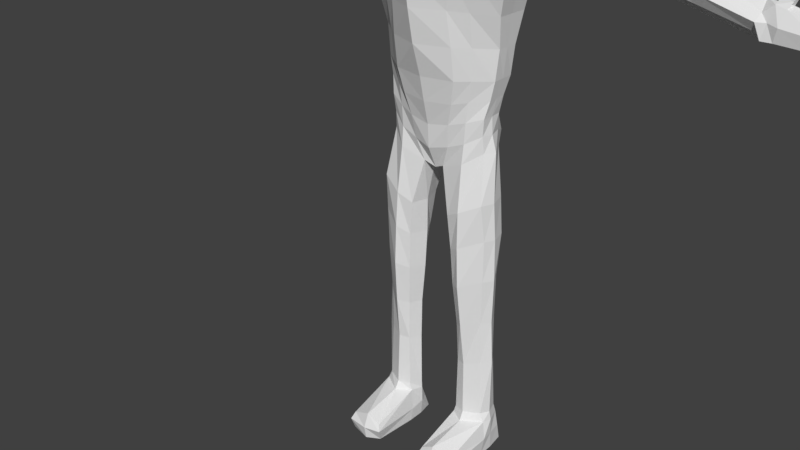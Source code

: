 # Source: Mob.blend  (saved by Blender 2.78.0; exported with 4.5.12 LTS)
import bpy
from mathutils import Matrix  # noqa: F401  (used for matrix-valued properties, if any)

bpy.ops.wm.read_factory_settings(use_empty=True)
scene = bpy.context.scene
scene.name = 'Scene'

# ---- collections
col_collection_1 = bpy.data.collections.new('Collection 1'); scene.collection.children.link(col_collection_1)

# ---- world
world_world = bpy.data.worlds.new('World'); scene.world = world_world
world_world.color = (0.05088, 0.05088, 0.05088)
world_world.use_sun_shadow = False
world_world.sun_shadow_jitter_overblur = 0.0
world_world.cycles.sampling_method = 'MANUAL'

# ---- meshes
me_cube_001 = bpy.data.meshes.new('Cube.001')
me_cube_001.from_pydata([(0.001854, 0.04566, 0.6768), (0.001854, 0.06671, 1.003), (0.1037, 0.02878, 0.6768), (0.17, 0.04958, 0.9678), (0.001854, -0.06375, 0.6768), (0.001854, -0.08369, 0.9938), (0.1037, -0.01137, 0.6768), (0.17, -0.01644, 0.9573), (0.08644, 0.03054, 0.5567), (0.001854, 0.05107, 0.5128), (0.08966, -0.01332, 0.5567), (0.001854, -0.02117, 0.5128), (0.04425, 0.05344, 0.6768), (0.05481, 0.05484, 1.004), (0.05602, -0.05164, 0.6768), (0.05481, -0.04864, 0.9968), (0.03274, 0.06477, 0.5214), (0.02033, -0.02626, 0.5214), (0.1148, -0.02626, -0.004849), (0.1103, 0.03542, -0.00474), (0.04503, -0.02626, -0.004689), (0.04989, 0.03091, -0.004689), (0.04162, -0.01684, 1.054), (0.001854, -0.01684, 1.051), (0.001854, 0.02149, 1.051), (0.0324, 0.005546, 1.054), (0.05415, 0.008461, 0.05261), (0.04969, -0.01947, 0.05533), (0.1091, -0.01332, 0.05504), (0.1056, 0.02771, 0.05514), (0.05195, -0.1049, -0.004689), (0.1103, -0.1068, -0.004849), (0.05072, -0.1101, 0.03021), (0.1079, -0.1072, 0.02991), (0.04162, -0.01684, 1.187), (0.001854, -0.01684, 1.193), (0.001854, 0.03349, 1.184), (0.03289, 0.01684, 1.172), (0.02815, -0.04459, 1.054), (0.001854, -0.05882, 1.046), (0.03728, -0.04634, 1.172), (0.001854, -0.0644, 1.182), (0.001854, 0.08524, 0.9077), (0.1543, 0.02749, 0.899), (0.1543, -0.02127, 0.8944), (0.001854, -0.108, 0.9077), (0.07483, -0.08534, 0.904), (0.05194, 0.07997, 0.904), (0.4865, 0.02743, 0.859), (0.4865, 0.002016, 0.8511), (0.4791, 0.0279, 0.8295), (0.4791, 0.001903, 0.826), (0.001854, 0.08702, 0.9507), (0.1621, 0.05792, 0.9283), (0.1621, -0.03252, 0.9283), (0.001854, -0.1054, 0.9507), (0.05337, -0.08452, 0.9464), (0.05337, 0.07915, 0.9464), (0.4828, 0.03518, 0.8404), (0.4828, -0.008335, 0.8404), (0.1334, 0.03171, 0.8337), (0.1208, 0.03119, 0.7807), (0.1123, 0.02467, 0.7278), (0.1316, -0.03553, 0.8337), (0.1172, -0.02346, 0.7807), (0.1093, -0.01077, 0.7278), (0.001854, -0.1026, 0.8455), (0.001854, -0.09406, 0.79), (0.001854, -0.08189, 0.7323), (0.06302, -0.07659, 0.845), (0.0526, -0.06816, 0.7882), (0.05591, -0.05974, 0.7314), (0.04994, 0.07411, 0.845), (0.04802, 0.06675, 0.7882), (0.0461, 0.05272, 0.7314), (0.001854, 0.05344, 0.7323), (0.001854, 0.0731, 0.79), (0.001854, 0.08022, 0.8477), (0.09742, 0.02162, 0.6455), (0.09136, 0.02044, 0.6155), (0.08756, 0.02493, 0.5854), (0.001854, 0.08332, 0.5521), (0.001854, 0.07088, 0.5931), (0.001854, 0.04969, 0.6341), (0.001854, -0.05369, 0.6341), (0.001854, -0.04287, 0.5931), (0.001854, -0.03996, 0.5521), (0.08814, -0.01626, 0.5854), (0.09127, -0.01851, 0.6155), (0.09742, -0.01245, 0.6455), (0.04761, -0.04502, 0.6363), (0.03804, -0.03868, 0.5988), (0.03306, -0.03233, 0.5586), (0.04041, 0.05256, 0.6363), (0.04001, 0.06572, 0.5975), (0.04281, 0.08272, 0.5586), (0.001854, 0.08127, 0.8777), (0.142, 0.03319, 0.8613), (0.1397, -0.03716, 0.8613), (0.001855, -0.1053, 0.8766), (0.06794, -0.08096, 0.8745), (0.05094, 0.07805, 0.8745), (0.04992, -0.01684, 1.121), (0.002014, -0.01684, 1.118), (0.04162, 0.02149, 1.121), (0.001854, 0.04209, 1.118), (0.04162, -0.04969, 1.121), (0.001854, -0.06786, 1.118), (0.001854, 0.03046, 1.027), (0.02494, 0.0162, 1.021), (0.02684, -0.02013, 1.021), (0.001854, -0.03678, 1.023), (0.02641, 0.03757, 1.005), (0.001854, -0.06066, 1.008), (0.001854, 0.04538, 1.015), (0.03592, -0.03721, 1.005), (0.5018, 0.02995, 0.8639), (0.5018, 0.002199, 0.8639), (0.4964, 0.03068, 0.8404), (0.491, 0.02771, 0.8168), (0.4964, -0.002292, 0.8404), (0.491, -0.00425, 0.8168), (0.5174, 0.02603, 0.8597), (0.5174, 0.002351, 0.8596), (0.5121, 0.02954, 0.8376), (0.5067, 0.02543, 0.8141), (0.5121, -0.006043, 0.8376), (0.5067, -0.001515, 0.8163), (0.5581, 0.02408, 0.85), (0.5581, 0.005572, 0.8498), (0.5634, 0.0266, 0.8306), (0.5474, 0.02348, 0.8113), (0.5634, -0.001557, 0.8306), (0.5474, 0.001705, 0.8135), (0.1049, 0.05255, 0.988), (0.5074, 0.0255, 0.875), (0.5074, 0.00564, 0.875), (0.5221, 0.02325, 0.8694), (0.5221, 0.007558, 0.8694), (0.1037, 0.008706, 0.6768), (0.2466, 0.0145, 0.9333), (0.17, 0.01692, 0.973), (0.002014, 0.009187, 0.6768), (0.002014, -0.02728, 0.6768), (0.002014, -0.03132, 0.9969), (0.002014, 0.02106, 1.0), (0.1014, 0.002326, 0.5567), (0.3181, 0.0065, 0.8566), (0.001854, 0.00487, 0.5128), (0.3268, -0.002506, 0.8992), (0.01903, 0.002326, 0.5214), (0.3268, 0.03164, 0.9064), (0.05481, 0.01834, 1.002), (0.1148, 0.002326, -0.004795), (0.3224, 0.04506, 0.8844), (0.04503, 0.002326, -0.004689), (0.3181, 0.02429, 0.8694), (0.002014, -0.004063, 1.051), (0.002014, 0.008714, 1.051), (0.114, 0.002326, 0.05509), (0.3224, -0.01271, 0.8844), (0.04323, 0.002326, 0.05397), (0.3181, -0.004212, 0.8662), (0.1543, -0.00206, 0.8803), (0.2466, -0.003686, 0.9221), (0.4865, 0.01499, 0.867), (0.4791, 0.01101, 0.8154), (0.4065, 0.0001176, 0.8746), (0.1108, 0.00695, 0.7278), (0.2466, 0.03226, 0.9284), (0.119, 0.003866, 0.7807), (0.2379, -0.00606, 0.8877), (0.1325, -0.001909, 0.8337), (0.2423, 0.04479, 0.9064), (0.09742, 0.004582, 0.6455), (0.2423, -0.01306, 0.9064), (0.09253, 0.0009645, 0.6155), (0.2379, 0.02156, 0.8905), (0.0943, 0.0007985, 0.5854), (0.3268, 0.01481, 0.9133), (0.002014, 0.01523, 0.6341), (0.002014, -0.01923, 0.6341), (0.002014, 0.01615, 0.5931), (0.002014, -0.01336, 0.5931), (0.002014, 0.01624, 0.5521), (0.002014, -0.01186, 0.5521), (0.1408, -0.001985, 0.8613), (0.2379, 0.004655, 0.8793), (0.002014, 0.002803, 1.118), (0.002014, 0.02245, 1.118), (0.002014, -0.01437, 1.024), (0.002014, 0.008046, 1.026), (0.03275, -0.01364, 1.005), (0.002014, -0.02531, 1.01), (0.002014, 0.01004, 1.013), (0.5008, 0.01525, 0.8648), (0.491, 0.0109, 0.8168), (0.3987, -0.0006184, 0.8466), (0.5158, 0.01525, 0.8634), (0.5094, 0.0109, 0.8164), (0.3987, 0.02617, 0.8499), (0.5581, 0.01525, 0.8536), (0.5501, 0.0109, 0.8136), (0.5634, 0.01308, 0.8306), (0.5053, 0.01525, 0.8766), (0.5193, 0.01525, 0.8694), (0.4026, 0.03526, 0.8624), (0.4026, -0.0101, 0.8624), (0.3987, 0.009049, 0.8364), (0.4065, 0.02877, 0.8822), (0.4065, 0.01469, 0.8887), (0.5171, 0.02243, 0.8823), (0.5171, 0.006293, 0.8823), (0.5273, 0.02018, 0.8784), (0.5273, 0.008211, 0.8784), (0.5167, 0.01525, 0.8839), (0.5269, 0.01525, 0.8793), (0.0768, -0.0341, 0.6768), (0.06151, -0.03347, 0.5368), (0.07015, 0.0427, 0.6768), (0.1049, -0.03462, 0.9796), (0.06666, 0.04881, 0.5368), (0.07493, -0.02626, -0.004759), (0.07493, 0.03424, -0.004711), (0.07493, 0.03385, 0.05371), (0.07493, -0.03596, 0.0552), (0.07493, -0.1174, -0.004759), (0.07493, -0.1115, 0.04374), (0.1094, -0.05744, 0.8998), (0.0965, 0.05712, 0.9018), (0.1007, -0.06188, 0.9385), (0.1007, 0.0699, 0.9385), (0.07492, 0.0405, 0.7298), (0.0797, 0.05126, 0.785), (0.08628, 0.05565, 0.8401), (0.07914, -0.03841, 0.7298), (0.08071, -0.0487, 0.785), (0.09288, -0.05871, 0.8401), (0.0693, -0.03084, 0.6403), (0.06482, -0.0299, 0.606), (0.06238, -0.02969, 0.5703), (0.06524, 0.04612, 0.6403), (0.06736, 0.05195, 0.6053), (0.07017, 0.05979, 0.5703), (0.09057, 0.05851, 0.8687), (0.09917, -0.06189, 0.8687), (0.07493, 0.002326, -0.004735), (0.1049, 0.01772, 0.9896), (0.03807, -0.03556, 0.4431), (0.09862, -0.02871, 0.4743), (0.099, 0.02471, 0.4743), (0.03958, 0.02959, 0.4426), (0.0288, -0.006339, 0.4428), (0.108, -0.006339, 0.4743), (0.06343, -0.04243, 0.4567), (0.06955, 0.04168, 0.4564), (0.04448, 0.02181, 0.3823), (0.02982, -0.004839, 0.3827), (0.1115, -0.004839, 0.4096), (0.0651, -0.04465, 0.3947), (0.06409, 0.03244, 0.3942), (0.04425, -0.03328, 0.3831), (0.1021, -0.02158, 0.4096), (0.1046, 0.02296, 0.4097), (0.04787, 0.01049, 0.3136), (0.03399, -0.003943, 0.3143), (0.1125, -0.003943, 0.3344), (0.06746, -0.04424, 0.3233), (0.06671, 0.02368, 0.3227), (0.04765, -0.02952, 0.3149), (0.1005, -0.01959, 0.3344), (0.103, 0.01539, 0.3344), (0.05568, 0.01007, 0.1638), (0.04381, -0.0002287, 0.1647), (0.113, -0.0002287, 0.1723), (0.07252, -0.02667, 0.1685), (0.07226, 0.02688, 0.1675), (0.0555, -0.01966, 0.1656), (0.09717, -0.01323, 0.1723), (0.09971, 0.02103, 0.1723), (0.05336, -0.02276, 0.2407), (0.09689, -0.01522, 0.2527), (0.09926, 0.01969, 0.2528), (0.05354, 0.01238, 0.2393), (0.04168, -0.002024, 0.24), (0.1097, -0.002024, 0.2528), (0.07033, -0.03606, 0.2459), (0.06987, 0.0262, 0.2452), (0.05435, 0.008668, 0.06692), (0.04388, 0.001997, 0.06822), (0.1107, 0.001997, 0.07017), (0.07462, -0.02751, 0.06978), (0.07459, 0.03207, 0.06836), (0.05413, -0.01949, 0.06952), (0.1015, -0.01331, 0.07012), (0.103, 0.0249, 0.07022), (0.04966, 0.01951, 0.02441), (0.0438, -0.02281, 0.01897), (0.117, -0.01969, 0.02556), (0.1101, 0.02929, 0.02567), (0.04627, -0.1151, 0.01848), (0.1125, -0.1151, 0.01736), (0.04227, 0.002326, 0.0251), (0.1144, 0.002326, 0.02561), (0.07493, -0.1218, 0.01904), (0.07493, 0.0345, 0.02496), (-0.1, 0.02878, 0.6768), (-0.1662, 0.04958, 0.9678), (-0.1, -0.01137, 0.6768), (-0.1662, -0.01644, 0.9573), (-0.08273, 0.03054, 0.5567), (-0.08595, -0.01332, 0.5567), (-0.04054, 0.05344, 0.6768), (-0.0511, 0.05484, 1.004), (-0.05231, -0.05164, 0.6768), (-0.0511, -0.04864, 0.9968), (-0.02903, 0.06477, 0.5214), (-0.01662, -0.02626, 0.5214), (-0.1111, -0.02626, -0.004849), (-0.1066, 0.03542, -0.00474), (-0.04132, -0.02626, -0.004689), (-0.04618, 0.03091, -0.004689), (-0.03792, -0.01684, 1.054), (-0.02869, 0.005546, 1.054), (-0.05044, 0.008461, 0.05261), (-0.04598, -0.01947, 0.05533), (-0.1054, -0.01332, 0.05504), (-0.1019, 0.02771, 0.05514), (-0.04824, -0.1049, -0.004689), (-0.1066, -0.1068, -0.004849), (-0.04701, -0.1101, 0.03021), (-0.1042, -0.1072, 0.02991), (-0.03792, -0.01684, 1.187), (-0.02918, 0.01684, 1.172), (-0.02444, -0.04459, 1.054), (-0.03357, -0.04634, 1.172), (-0.1506, 0.02749, 0.899), (-0.1506, -0.02127, 0.8944), (-0.07112, -0.08534, 0.904), (-0.04823, 0.07997, 0.904), (-0.4828, 0.02743, 0.859), (-0.4828, 0.002016, 0.8511), (-0.4754, 0.0279, 0.8295), (-0.4754, 0.001903, 0.826), (-0.1584, 0.05792, 0.9283), (-0.1584, -0.03252, 0.9283), (-0.04967, -0.08452, 0.9464), (-0.04967, 0.07915, 0.9464), (-0.4791, 0.03518, 0.8404), (-0.4791, -0.008335, 0.8404), (-0.1297, 0.03171, 0.8337), (-0.1171, 0.03119, 0.7807), (-0.1086, 0.02467, 0.7278), (-0.1279, -0.03553, 0.8337), (-0.1134, -0.02346, 0.7807), (-0.1055, -0.01077, 0.7278), (-0.05931, -0.07659, 0.845), (-0.04889, -0.06816, 0.7882), (-0.0522, -0.05974, 0.7314), (-0.04623, 0.07411, 0.845), (-0.04431, 0.06675, 0.7882), (-0.04239, 0.05272, 0.7314), (-0.09372, 0.02162, 0.6455), (-0.08765, 0.02044, 0.6155), (-0.08386, 0.02493, 0.5854), (-0.08443, -0.01626, 0.5854), (-0.08756, -0.01851, 0.6155), (-0.09372, -0.01245, 0.6455), (-0.0439, -0.04502, 0.6363), (-0.03433, -0.03868, 0.5988), (-0.02935, -0.03233, 0.5586), (-0.03671, 0.05256, 0.6363), (-0.0363, 0.06572, 0.5975), (-0.0391, 0.08272, 0.5586), (-0.1382, 0.03319, 0.8613), (-0.1359, -0.03716, 0.8613), (-0.06423, -0.08096, 0.8745), (-0.04723, 0.07805, 0.8745), (-0.04621, -0.01684, 1.121), (0.001695, -0.01684, 1.118), (-0.03792, 0.02149, 1.121), (-0.03792, -0.04969, 1.121), (-0.02123, 0.0162, 1.021), (-0.02313, -0.02013, 1.021), (-0.0227, 0.03757, 1.005), (-0.03221, -0.03721, 1.005), (-0.4981, 0.02995, 0.8639), (-0.4981, 0.002199, 0.8639), (-0.4927, 0.03068, 0.8404), (-0.4873, 0.02771, 0.8168), (-0.4927, -0.002292, 0.8404), (-0.4873, -0.00425, 0.8168), (-0.5137, 0.02603, 0.8597), (-0.5137, 0.002351, 0.8596), (-0.5084, 0.02954, 0.8376), (-0.503, 0.02543, 0.8141), (-0.5084, -0.006043, 0.8376), (-0.503, -0.001515, 0.8163), (-0.5544, 0.02408, 0.85), (-0.5544, 0.005572, 0.8498), (-0.5597, 0.0266, 0.8306), (-0.5437, 0.02348, 0.8113), (-0.5597, -0.001557, 0.8306), (-0.5437, 0.001705, 0.8135), (-0.1012, 0.05255, 0.988), (-0.5037, 0.0255, 0.875), (-0.5037, 0.00564, 0.875), (-0.5184, 0.02325, 0.8694), (-0.5184, 0.007558, 0.8694), (-0.1, 0.008706, 0.6768), (-0.2429, 0.0145, 0.9333), (-0.1662, 0.01692, 0.973), (0.001695, 0.009187, 0.6768), (0.001695, -0.02728, 0.6768), (0.001695, -0.03132, 0.9969), (0.001695, 0.02106, 1.0), (-0.09773, 0.002326, 0.5567), (-0.3144, 0.0065, 0.8566), (-0.3231, -0.002506, 0.8992), (-0.01532, 0.002326, 0.5214), (-0.3231, 0.03164, 0.9064), (-0.0511, 0.01834, 1.002), (-0.1111, 0.002326, -0.004795), (-0.3187, 0.04506, 0.8844), (-0.04132, 0.002326, -0.004689), (-0.3144, 0.02429, 0.8694), (0.001695, -0.004063, 1.051), (0.001695, 0.008714, 1.051), (-0.1103, 0.002326, 0.05509), (-0.3187, -0.01271, 0.8844), (-0.03952, 0.002326, 0.05397), (-0.3144, -0.004213, 0.8662), (-0.1506, -0.00206, 0.8803), (-0.2429, -0.003686, 0.9221), (-0.4828, 0.01499, 0.867), (-0.4754, 0.01101, 0.8154), (-0.4028, 0.0001176, 0.8746), (-0.1071, 0.00695, 0.7278), (-0.2429, 0.03226, 0.9284), (-0.1153, 0.003866, 0.7807), (-0.2342, -0.00606, 0.8877), (-0.1288, -0.001909, 0.8337), (-0.2386, 0.04479, 0.9064), (-0.09372, 0.004582, 0.6455), (-0.2386, -0.01306, 0.9064), (-0.08882, 0.0009645, 0.6155), (-0.2342, 0.02156, 0.8905), (-0.09059, 0.0007985, 0.5854), (-0.3231, 0.01481, 0.9133), (0.001695, 0.01523, 0.6341), (0.001695, -0.01923, 0.6341), (0.001695, 0.01615, 0.5931), (0.001695, -0.01336, 0.5931), (0.001695, 0.01624, 0.5521), (0.001695, -0.01186, 0.5521), (-0.1371, -0.001985, 0.8613), (-0.2342, 0.004655, 0.8793), (0.001695, 0.002803, 1.118), (0.001695, 0.02245, 1.118), (0.001695, -0.01437, 1.024), (0.001695, 0.008046, 1.026), (-0.02904, -0.01364, 1.005), (0.001695, -0.02531, 1.01), (0.001695, 0.01004, 1.013), (-0.4971, 0.01525, 0.8648), (-0.4873, 0.0109, 0.8168), (-0.395, -0.0006184, 0.8466), (-0.5121, 0.01525, 0.8634), (-0.5057, 0.0109, 0.8164), (-0.395, 0.02617, 0.8499), (-0.5544, 0.01525, 0.8536), (-0.5464, 0.0109, 0.8136), (-0.5597, 0.01308, 0.8306), (-0.5016, 0.01525, 0.8766), (-0.5156, 0.01525, 0.8694), (-0.3989, 0.03526, 0.8624), (-0.3989, -0.0101, 0.8624), (-0.395, 0.009049, 0.8364), (-0.4028, 0.02877, 0.8822), (-0.4028, 0.01469, 0.8887), (-0.5134, 0.02243, 0.8823), (-0.5134, 0.006293, 0.8823), (-0.5236, 0.02018, 0.8784), (-0.5236, 0.008211, 0.8784), (-0.513, 0.01525, 0.8839), (-0.5232, 0.01525, 0.8793), (-0.07309, -0.0341, 0.6768), (-0.0578, -0.03347, 0.5368), (-0.06644, 0.0427, 0.6768), (-0.1012, -0.03462, 0.9796), (-0.06295, 0.04881, 0.5368), (-0.07122, -0.02626, -0.004759), (-0.07122, 0.03424, -0.004711), (-0.07122, 0.03385, 0.05371), (-0.07122, -0.03596, 0.0552), (-0.07122, -0.1174, -0.004759), (-0.07122, -0.1115, 0.04374), (-0.1057, -0.05744, 0.8998), (-0.09279, 0.05712, 0.9018), (-0.09701, -0.06188, 0.9385), (-0.09701, 0.0699, 0.9385), (-0.07121, 0.0405, 0.7298), (-0.07599, 0.05126, 0.785), (-0.08257, 0.05565, 0.8401), (-0.07543, -0.03841, 0.7298), (-0.077, -0.0487, 0.785), (-0.08917, -0.05871, 0.8401), (-0.06559, -0.03084, 0.6403), (-0.06111, -0.0299, 0.606), (-0.05867, -0.02969, 0.5703), (-0.06153, 0.04612, 0.6403), (-0.06365, 0.05195, 0.6053), (-0.06646, 0.05979, 0.5703), (-0.08687, 0.05851, 0.8687), (-0.09546, -0.06189, 0.8687), (-0.07122, 0.002326, -0.004735), (-0.1012, 0.01772, 0.9896), (-0.03437, -0.03556, 0.4431), (-0.09491, -0.02871, 0.4743), (-0.0953, 0.02471, 0.4743), (-0.03587, 0.02959, 0.4426), (-0.02509, -0.006339, 0.4428), (-0.1043, -0.006339, 0.4743), (-0.05972, -0.04243, 0.4567), (-0.06584, 0.04168, 0.4564), (-0.04077, 0.02181, 0.3823), (-0.02611, -0.004839, 0.3827), (-0.1077, -0.004839, 0.4096), (-0.06139, -0.04465, 0.3947), (-0.06038, 0.03244, 0.3942), (-0.04054, -0.03328, 0.3831), (-0.09835, -0.02158, 0.4096), (-0.1009, 0.02296, 0.4097), (-0.04416, 0.01049, 0.3136), (-0.03028, -0.003943, 0.3143), (-0.1088, -0.003943, 0.3344), (-0.06375, -0.04424, 0.3233), (-0.063, 0.02368, 0.3227), (-0.04394, -0.02952, 0.3149), (-0.09675, -0.01959, 0.3344), (-0.09933, 0.01539, 0.3344), (-0.05197, 0.01007, 0.1638), (-0.04011, -0.0002287, 0.1647), (-0.1093, -0.0002287, 0.1723), (-0.06881, -0.02667, 0.1685), (-0.06855, 0.02688, 0.1675), (-0.05179, -0.01966, 0.1656), (-0.09346, -0.01323, 0.1723), (-0.09601, 0.02103, 0.1723), (-0.04965, -0.02276, 0.2407), (-0.09318, -0.01522, 0.2527), (-0.09555, 0.01969, 0.2528), (-0.04983, 0.01238, 0.2393), (-0.03797, -0.002024, 0.24), (-0.106, -0.002024, 0.2528), (-0.06662, -0.03606, 0.2459), (-0.06616, 0.0262, 0.2452), (-0.05064, 0.008668, 0.06692), (-0.04017, 0.001997, 0.06822), (-0.107, 0.001997, 0.07017), (-0.07091, -0.02751, 0.06978), (-0.07088, 0.03207, 0.06836), (-0.05042, -0.01949, 0.06952), (-0.0978, -0.01331, 0.07012), (-0.09925, 0.0249, 0.07022), (-0.04595, 0.01951, 0.02441), (-0.04009, -0.02281, 0.01897), (-0.1132, -0.01969, 0.02556), (-0.1064, 0.02929, 0.02567), (-0.04256, -0.1151, 0.01848), (-0.1088, -0.1151, 0.01736), (-0.03856, 0.002326, 0.0251), (-0.1107, 0.002326, 0.02561), (-0.07122, -0.1218, 0.01904), (-0.07122, 0.0345, 0.02496)], [], [(231, 134, 3, 53), (210, 167, 49, 165), (56, 15, 5, 55), (243, 80, 8, 221), (109, 108, 24, 25), (150, 17, 11, 148), (92, 86, 11, 17), (184, 81, 9, 148), (178, 87, 10, 146), (240, 92, 17, 218), (302, 296, 21, 155), (247, 134, 13, 152), (81, 95, 16, 9), (230, 220, 15, 56), (52, 1, 13, 57), (246, 222, 20, 155), (297, 20, 30, 300), (303, 298, 18, 153), (305, 299, 19, 223), (23, 22, 38, 39), (111, 110, 22, 23), (110, 109, 25, 22), (190, 111, 23, 157), (292, 295, 29, 224), (290, 294, 28, 159), (291, 293, 27, 225), (289, 288, 26, 161), (304, 300, 30, 226), (225, 27, 32, 227), (298, 28, 33, 301), (222, 18, 31, 226), (35, 34, 37, 36), (102, 104, 37, 34), (188, 103, 35), (104, 105, 36, 37), (107, 106, 40, 41), (103, 23, 39, 107), (34, 35, 41, 40), (102, 34, 40, 106), (96, 42, 47, 101), (245, 228, 46, 100), (100, 46, 45, 99), (186, 163, 44, 98), (244, 229, 43, 97), (59, 51, 121, 120), (207, 197, 51, 59), (208, 200, 50, 166), (206, 209, 48, 58), (200, 206, 58, 50), (167, 207, 59, 49), (49, 59, 120, 117), (42, 52, 57, 47), (228, 230, 56, 46), (46, 56, 55, 45), (229, 231, 53, 43), (219, 232, 62, 2), (232, 233, 61, 62), (233, 234, 60, 61), (139, 168, 65, 6), (168, 170, 64, 65), (170, 172, 63, 64), (14, 71, 68, 4), (71, 70, 67, 68), (70, 69, 66, 67), (217, 235, 71, 14), (235, 236, 70, 71), (236, 237, 69, 70), (0, 75, 74, 12), (75, 76, 73, 74), (76, 77, 72, 73), (0, 12, 93, 83), (83, 93, 94, 82), (82, 94, 95, 81), (217, 14, 90, 238), (238, 90, 91, 239), (239, 91, 92, 240), (139, 6, 89, 174), (174, 89, 88, 176), (176, 88, 87, 178), (142, 0, 83, 180), (180, 83, 82, 182), (182, 82, 81, 184), (14, 4, 84, 90), (90, 84, 85, 91), (91, 85, 86, 92), (219, 2, 78, 241), (241, 78, 79, 242), (242, 79, 80, 243), (234, 244, 97, 60), (172, 186, 98, 63), (69, 100, 99, 66), (237, 245, 100, 69), (77, 96, 101, 72), (22, 102, 106, 38), (35, 103, 107, 41), (39, 38, 106, 107), (25, 24, 105, 104), (157, 23, 103, 188), (22, 25, 104, 102), (193, 113, 111, 190), (192, 112, 109, 110), (113, 115, 110, 111), (112, 114, 108, 109), (13, 1, 114, 112), (5, 15, 115, 113), (152, 13, 112, 192), (144, 5, 113, 193), (196, 119, 125, 199), (117, 120, 126, 123), (165, 49, 117, 195), (58, 48, 116, 118), (166, 50, 119, 196), (50, 58, 118, 119), (126, 127, 133, 132), (124, 122, 128, 130), (119, 118, 124, 125), (118, 116, 122, 124), (120, 121, 127, 126), (203, 201, 129, 132), (202, 203, 132, 133), (198, 123, 129, 201), (123, 126, 132, 129), (199, 125, 131, 202), (125, 124, 130, 131), (117, 123, 138, 136), (19, 153, 246, 223), (138, 205, 216, 214), (195, 117, 136, 204), (122, 116, 135, 137), (198, 122, 137, 205), (123, 198, 205, 138), (116, 195, 204, 135), (136, 138, 214, 212), (127, 199, 202, 133), (149, 160, 207, 167), (122, 198, 201, 128), (131, 130, 203, 202), (130, 128, 201, 203), (7, 141, 247, 220), (51, 166, 196, 121), (151, 179, 210, 209), (48, 165, 195, 116), (121, 196, 199, 127), (162, 147, 208, 197), (1, 145, 194, 114), (145, 144, 193, 194), (15, 152, 192, 115), (115, 192, 110), (114, 194, 191, 108), (194, 193, 190, 191), (24, 158, 189, 105), (158, 157, 188, 189), (60, 97, 186, 172), (163, 43, 177, 187), (85, 183, 185, 86), (183, 182, 184, 185), (84, 181, 183, 85), (181, 180, 182, 183), (4, 143, 181, 84), (143, 142, 180, 181), (79, 176, 178, 80), (140, 164, 149, 179), (78, 174, 176, 79), (3, 141, 140, 169), (2, 139, 174, 78), (54, 44, 171, 175), (61, 60, 172, 170), (53, 3, 169, 173), (62, 61, 170, 168), (43, 53, 173, 177), (2, 62, 168, 139), (7, 54, 175, 164), (197, 208, 166, 51), (141, 7, 164, 140), (97, 43, 163, 186), (44, 163, 187, 171), (105, 189, 35, 36), (189, 188, 35), (293, 289, 161, 27), (171, 187, 147, 162), (295, 290, 159, 29), (187, 177, 156, 147), (108, 191, 158, 24), (191, 190, 157, 158), (299, 303, 153, 19), (173, 169, 151, 154), (223, 246, 155, 21), (177, 173, 154, 156), (220, 247, 152, 15), (297, 302, 155, 20), (164, 175, 160, 149), (80, 178, 146, 8), (175, 171, 162, 160), (86, 185, 148, 11), (185, 184, 148), (16, 150, 148, 9), (169, 140, 179, 151), (209, 210, 165, 48), (156, 154, 206, 200), (154, 151, 209, 206), (147, 156, 200, 208), (160, 162, 197, 207), (179, 149, 167, 210), (215, 212, 214, 216), (211, 215, 216, 213), (205, 137, 213, 216), (135, 204, 215, 211), (204, 136, 212, 215), (137, 135, 211, 213), (63, 98, 245, 237), (72, 101, 244, 234), (94, 242, 243, 95), (93, 241, 242, 94), (12, 219, 241, 93), (88, 239, 240, 87), (89, 238, 239, 88), (6, 217, 238, 89), (64, 63, 237, 236), (65, 64, 236, 235), (6, 65, 235, 217), (73, 72, 234, 233), (74, 73, 233, 232), (12, 74, 232, 219), (47, 57, 231, 229), (44, 54, 230, 228), (101, 47, 229, 244), (98, 44, 228, 245), (20, 222, 226, 30), (28, 225, 227, 33), (301, 304, 226, 31), (294, 291, 225, 28), (288, 292, 224, 26), (296, 305, 223, 21), (153, 18, 222, 246), (54, 7, 220, 230), (141, 3, 134, 247), (87, 240, 218, 10), (95, 243, 221, 16), (57, 13, 134, 231), (16, 221, 255, 251), (10, 218, 254, 249), (8, 146, 253, 250), (17, 150, 252, 248), (150, 16, 251, 252), (218, 17, 248, 254), (146, 10, 249, 253), (221, 8, 250, 255), (251, 255, 260, 256), (249, 254, 259, 262), (250, 253, 258, 263), (248, 252, 257, 261), (252, 251, 256, 257), (254, 248, 261, 259), (253, 249, 262, 258), (255, 250, 263, 260), (256, 260, 268, 264), (262, 259, 267, 270), (263, 258, 266, 271), (261, 257, 265, 269), (257, 256, 264, 265), (259, 261, 269, 267), (258, 262, 270, 266), (260, 263, 271, 268), (283, 287, 276, 272), (281, 286, 275, 278), (282, 285, 274, 279), (280, 284, 273, 277), (284, 283, 272, 273), (286, 280, 277, 275), (285, 281, 278, 274), (287, 282, 279, 276), (268, 271, 282, 287), (266, 270, 281, 285), (267, 269, 280, 286), (265, 264, 283, 284), (269, 265, 284, 280), (271, 266, 285, 282), (270, 267, 286, 281), (264, 268, 287, 283), (272, 276, 292, 288), (278, 275, 291, 294), (279, 274, 290, 295), (277, 273, 289, 293), (273, 272, 288, 289), (275, 277, 293, 291), (274, 278, 294, 290), (276, 279, 295, 292), (26, 224, 305, 296), (33, 227, 304, 301), (27, 161, 302, 297), (29, 159, 303, 299), (18, 298, 301, 31), (227, 32, 300, 304), (224, 29, 299, 305), (159, 28, 298, 303), (27, 297, 300, 32), (161, 26, 296, 302), (500, 344, 307, 404), (479, 434, 341, 436), (346, 55, 5, 315), (512, 490, 310, 364), (382, 323, 24, 108), (419, 148, 11, 317), (370, 317, 11, 86), (453, 148, 9, 81), (447, 416, 311, 365), (509, 487, 317, 370), (571, 424, 321, 565), (516, 421, 313, 404), (81, 9, 316, 373), (499, 346, 315, 489), (52, 347, 313, 1), (515, 424, 320, 491), (566, 569, 328, 320), (572, 422, 318, 567), (574, 492, 319, 568), (23, 39, 334, 322), (111, 23, 322, 383), (383, 322, 323, 382), (459, 426, 23, 111), (561, 493, 327, 564), (559, 428, 326, 563), (560, 494, 325, 562), (558, 430, 324, 557), (573, 495, 328, 569), (494, 496, 330, 325), (567, 570, 331, 326), (491, 495, 329, 318), (35, 36, 333, 332), (378, 332, 333, 380), (457, 35, 379), (380, 333, 36, 105), (107, 41, 335, 381), (379, 107, 39, 23), (332, 335, 41, 35), (378, 381, 335, 332), (96, 377, 339, 42), (514, 376, 338, 497), (376, 99, 45, 338), (455, 375, 337, 432), (513, 374, 336, 498), (349, 390, 391, 343), (476, 349, 343, 466), (477, 435, 342, 469), (475, 348, 340, 478), (469, 342, 348, 475), (436, 341, 349, 476), (341, 387, 390, 349), (42, 339, 347, 52), (497, 338, 346, 499), (338, 45, 55, 346), (498, 336, 344, 500), (488, 306, 352, 501), (501, 352, 351, 502), (502, 351, 350, 503), (409, 308, 355, 437), (437, 355, 354, 439), (439, 354, 353, 441), (314, 4, 68, 358), (358, 68, 67, 357), (357, 67, 66, 356), (486, 314, 358, 504), (504, 358, 357, 505), (505, 357, 356, 506), (0, 312, 361, 75), (75, 361, 360, 76), (76, 360, 359, 77), (0, 83, 371, 312), (83, 82, 372, 371), (82, 81, 373, 372), (486, 507, 368, 314), (507, 508, 369, 368), (508, 509, 370, 369), (409, 443, 367, 308), (443, 445, 366, 367), (445, 447, 365, 366), (412, 449, 83, 0), (449, 451, 82, 83), (451, 453, 81, 82), (314, 368, 84, 4), (368, 369, 85, 84), (369, 370, 86, 85), (488, 510, 362, 306), (510, 511, 363, 362), (511, 512, 364, 363), (503, 350, 374, 513), (441, 353, 375, 455), (356, 66, 99, 376), (506, 356, 376, 514), (77, 359, 377, 96), (322, 334, 381, 378), (35, 41, 107, 379), (39, 107, 381, 334), (323, 380, 105, 24), (426, 457, 379, 23), (322, 378, 380, 323), (462, 459, 111, 113), (461, 383, 382, 384), (113, 111, 383, 385), (384, 382, 108, 114), (313, 384, 114, 1), (5, 113, 385, 315), (421, 461, 384, 313), (414, 462, 113, 5), (465, 468, 395, 389), (387, 393, 396, 390), (434, 464, 387, 341), (348, 388, 386, 340), (435, 465, 389, 342), (342, 389, 388, 348), (396, 402, 403, 397), (394, 400, 398, 392), (389, 395, 394, 388), (388, 394, 392, 386), (390, 396, 397, 391), (472, 402, 399, 470), (471, 403, 402, 472), (467, 470, 399, 393), (393, 399, 402, 396), (468, 471, 401, 395), (395, 401, 400, 394), (387, 406, 408, 393), (319, 492, 515, 422), (408, 483, 485, 474), (464, 473, 406, 387), (392, 407, 405, 386), (467, 474, 407, 392), (393, 408, 474, 467), (386, 405, 473, 464), (406, 481, 483, 408), (397, 403, 471, 468), (418, 436, 476, 429), (392, 398, 470, 467), (401, 471, 472, 400), (400, 472, 470, 398), (309, 489, 516, 411), (343, 391, 465, 435), (420, 478, 479, 448), (340, 386, 464, 434), (391, 397, 468, 465), (431, 466, 477, 417), (1, 114, 463, 415), (415, 463, 462, 414), (315, 385, 461, 421), (385, 383, 461), (114, 108, 460, 463), (463, 460, 459, 462), (24, 105, 458, 427), (427, 458, 457, 426), (350, 441, 455, 374), (432, 456, 446, 336), (85, 86, 454, 452), (452, 454, 453, 451), (84, 85, 452, 450), (450, 452, 451, 449), (4, 84, 450, 413), (413, 450, 449, 412), (363, 364, 447, 445), (410, 448, 418, 433), (362, 363, 445, 443), (307, 438, 410, 411), (306, 362, 443, 409), (345, 444, 440, 337), (351, 439, 441, 350), (344, 442, 438, 307), (352, 437, 439, 351), (336, 446, 442, 344), (306, 409, 437, 352), (309, 433, 444, 345), (466, 343, 435, 477), (411, 410, 433, 309), (374, 455, 432, 336), (337, 440, 456, 432), (105, 36, 35, 458), (458, 35, 457), (562, 325, 430, 558), (440, 431, 417, 456), (564, 327, 428, 559), (456, 417, 425, 446), (108, 24, 427, 460), (460, 427, 426, 459), (568, 319, 422, 572), (442, 423, 420, 438), (492, 321, 424, 515), (446, 425, 423, 442), (489, 315, 421, 516), (566, 320, 424, 571), (433, 418, 429, 444), (364, 310, 416, 447), (444, 429, 431, 440), (86, 11, 148, 454), (454, 148, 453), (316, 9, 148, 419), (438, 420, 448, 410), (478, 340, 434, 479), (425, 469, 475, 423), (423, 475, 478, 420), (417, 477, 469, 425), (429, 476, 466, 431), (448, 479, 436, 418), (484, 485, 483, 481), (480, 482, 485, 484), (474, 485, 482, 407), (405, 480, 484, 473), (473, 484, 481, 406), (407, 482, 480, 405), (353, 506, 514, 375), (359, 503, 513, 377), (372, 373, 512, 511), (371, 372, 511, 510), (312, 371, 510, 488), (366, 365, 509, 508), (367, 366, 508, 507), (308, 367, 507, 486), (354, 505, 506, 353), (355, 504, 505, 354), (308, 486, 504, 355), (360, 502, 503, 359), (361, 501, 502, 360), (312, 488, 501, 361), (339, 498, 500, 347), (337, 497, 499, 345), (377, 513, 498, 339), (375, 514, 497, 337), (320, 328, 495, 491), (326, 331, 496, 494), (570, 329, 495, 573), (563, 326, 494, 560), (557, 324, 493, 561), (565, 321, 492, 574), (422, 515, 491, 318), (345, 499, 489, 309), (411, 516, 404, 307), (365, 311, 487, 509), (373, 316, 490, 512), (347, 500, 404, 313), (316, 520, 524, 490), (311, 518, 523, 487), (310, 519, 522, 416), (317, 517, 521, 419), (419, 521, 520, 316), (487, 523, 517, 317), (416, 522, 518, 311), (490, 524, 519, 310), (520, 525, 529, 524), (518, 531, 528, 523), (519, 532, 527, 522), (517, 530, 526, 521), (521, 526, 525, 520), (523, 528, 530, 517), (522, 527, 531, 518), (524, 529, 532, 519), (525, 533, 537, 529), (531, 539, 536, 528), (532, 540, 535, 527), (530, 538, 534, 526), (526, 534, 533, 525), (528, 536, 538, 530), (527, 535, 539, 531), (529, 537, 540, 532), (552, 541, 545, 556), (550, 547, 544, 555), (551, 548, 543, 554), (549, 546, 542, 553), (553, 542, 541, 552), (555, 544, 546, 549), (554, 543, 547, 550), (556, 545, 548, 551), (537, 556, 551, 540), (535, 554, 550, 539), (536, 555, 549, 538), (534, 553, 552, 533), (538, 549, 553, 534), (540, 551, 554, 535), (539, 550, 555, 536), (533, 552, 556, 537), (541, 557, 561, 545), (547, 563, 560, 544), (548, 564, 559, 543), (546, 562, 558, 542), (542, 558, 557, 541), (544, 560, 562, 546), (543, 559, 563, 547), (545, 561, 564, 548), (324, 565, 574, 493), (331, 570, 573, 496), (325, 566, 571, 430), (327, 568, 572, 428), (318, 329, 570, 567), (496, 573, 569, 330), (493, 574, 568, 327), (428, 572, 567, 326), (325, 330, 569, 566), (430, 571, 565, 324)])
me_cube_001.use_remesh_preserve_volume = False
me_cube_001.use_remesh_preserve_attributes = False
me_cube_001.use_mirror_vertex_groups = False
me_cube_001.update()
arm_armature_001 = bpy.data.armatures.new('Armature.001')  # bones are not reproduced

# ---- objects
ob_armature_001 = bpy.data.objects.new('Armature.001', arm_armature_001)
ob_cube = bpy.data.objects.new('Cube', me_cube_001)

# ---- transforms, parenting, visibility, modifiers, constraints
ob_armature_001.location = (0.004473, 0.005096, 0.009857)
ob_armature_001.show_in_front = True
ob_armature_001.lineart.crease_threshold = 0.0
ob_cube.parent = ob_armature_001
ob_cube.matrix_parent_inverse = Matrix(((1.0, 0.0, 0.0, -0.004473), (0.0, 1.0, 0.0, -0.005096), (0.0, 0.0, 1.0, -0.009857), (0.0, 0.0, 0.0, 1.0)))
ob_cube.location = (0.0, 0.0, 0.00477)
ob_cube.lineart.crease_threshold = 0.0
_vg = ob_cube.vertex_groups.new(name='Bone')
for _i, _w in zip([1, 3, 5, 7, 13, 15, 42, 43, 44, 45, 46, 47, 52, 53, 54, 55, 56, 57, 60, 61, 62, 63, 64, 65, 66, 67, 68, 69, 70, 71, 72, 73, 76, 77, 96, 97, 98, 99, 100, 101, 108, 109, 110, 111, 112, 113, 114, 115, 134, 141, 145, 152, 163, 168, 170, 172, 186, 192, 220, 228, 229, 230, 231, 232, 233, 234, 235, 236, 237, 244, 245, 247, 306, 307, 308, 309, 313, 314, 315, 322, 323, 334, 336, 337, 338, 339, 344, 345, 346, 347, 350, 351, 352, 353, 354, 355, 356, 357, 358, 359, 360, 361, 374, 375, 376, 377, 378, 380, 381, 382, 383, 384, 385, 404, 409, 415, 421, 432, 437, 439, 441, 455, 459, 460, 461, 462, 463, 486, 489, 497, 498, 499, 500, 501, 502, 503, 504, 505, 506, 513, 514, 516], [0.8643, 0.04469, 1.021, 0.001142, 0.7993, 0.6457, 0.8485, 0.07968, 0.1024, 0.7923, 0.7117, 0.7784, 0.8877, 0.05908, 0.05492, 0.855, 0.7734, 0.8035, 0.3897, 0.1565, 0.05475, 0.4157, 0.1785, 0.06248, 0.6324, 0.2534, 0.08687, 0.6122, 0.2202, 0.07255, 0.3103, 0.07651, 0.05815, 0.2929, 0.7182, 0.3009, 0.3262, 0.7315, 0.6865, 0.6653, 0.1083, 0.08459, 0.2115, 0.1562, 0.765, 0.5027, 0.6694, 0.5505, 0.3463, 0.01638, 0.05187, 0.7224, 0.1092, 0.05808, 0.1611, 0.374, 0.2452, 0.5184, 0.3572, 0.5439, 0.5411, 0.5702, 0.398, 0.02024, 0.129, 0.4993, 0.06583, 0.1978, 0.5409, 0.5808, 0.5808, 0.3159, 0.009397, 0.0002112, 0.02621, 0.02266, 0.7168, 0.02616, 0.621, 0.1159, 0.1236, 0.04835, 0.06311, 0.1118, 0.6556, 0.7297, 0.001427, 0.06935, 0.7188, 0.7381, 0.3629, 0.1717, 0.07085, 0.3836, 0.1852, 0.07715, 0.5799, 0.2235, 0.08269, 0.5779, 0.1346, 0.01999, 0.272, 0.3024, 0.6432, 0.6927, 0.02322, 0.01241, 0.002185, 0.3904, 0.3291, 0.7017, 0.5637, 0.2731, 0.01926, 0.5, 0.6396, 0.1104, 0.07348, 0.1714, 0.3452, 0.2298, 0.09687, 0.119, 0.5573, 0.0223, 0.3093, 0.02834, 0.2967, 0.4527, 0.3561, 0.4009, 0.2969, 0.05374, 0.1648, 0.4988, 0.07929, 0.2034, 0.5001, 0.5061, 0.5236, 0.2521]): _vg.add([_i], _w, 'REPLACE')
_vg = ob_cube.vertex_groups.new(name='Neck')
for _i, _w in zip([1, 13, 15, 22, 23, 24, 25, 38, 39, 41, 102, 104, 105, 106, 107, 108, 109, 110, 111, 112, 113, 114, 115, 134, 144, 145, 152, 157, 158, 189, 190, 191, 192, 193, 194, 220, 247, 313, 315, 322, 323, 332, 333, 334, 335, 378, 379, 380, 381, 382, 383, 384, 385, 414, 415, 421, 426, 427, 457, 458, 459, 460, 461, 462, 463, 489, 516], [0.09509, 0.05943, 0.1314, 0.3139, 0.2611, 0.9424, 0.837, 0.3776, 0.4175, 0.002838, 0.03412, 0.04525, 0.04357, 0.05552, 0.06485, 0.8638, 0.8954, 0.6002, 0.6559, 0.1952, 0.3321, 0.2994, 0.2796, 4.212e-05, 0.9074, 0.9461, 0.1153, 0.7807, 0.9736, 0.01065, 0.8085, 0.9925, 0.3513, 0.8521, 0.971, 0.03106, 0.02397, 0.0668, 0.0994, 0.3884, 0.5203, 0.05672, 0.06128, 0.3481, 0.06599, 0.1567, 0.119, 0.1473, 0.1291, 0.4469, 0.4116, 0.1906, 0.2141, 0.832, 0.401, 0.109, 0.4836, 0.7047, 0.1296, 0.1111, 0.6146, 0.7109, 0.2368, 0.7355, 0.556, 0.01388, 0.0138]): _vg.add([_i], _w, 'REPLACE')
_vg = ob_cube.vertex_groups.new(name='Head')
for _i, _w in zip([15, 22, 23, 24, 25, 34, 35, 36, 37, 38, 39, 40, 41, 102, 103, 104, 105, 106, 107, 110, 111, 113, 115, 144, 157, 158, 188, 189, 190, 192, 193, 315, 322, 323, 332, 333, 334, 335, 378, 379, 380, 381, 382, 383, 384, 385, 414, 415, 421, 426, 427, 457, 458, 459, 460, 461, 462, 463], [0.003201, 0.6606, 0.7222, 0.04537, 0.15, 0.991, 0.9854, 0.9921, 0.994, 0.6115, 0.5682, 0.9798, 0.9692, 0.9553, 0.9762, 0.9512, 0.9498, 0.9413, 0.9286, 0.154, 0.1641, 0.08235, 0.06133, 0.1792, 0.2144, 0.001163, 0.9919, 0.9686, 0.1661, 0.0558, 0.154, 0.02631, 0.4731, 0.3346, 0.9299, 0.9237, 0.5933, 0.9188, 0.7998, 0.8739, 0.8159, 0.8399, 0.1053, 0.1894, 0.006896, 0.07936, 0.2589, 0.08324, 0.01109, 0.4911, 0.2717, 0.8638, 0.8838, 0.286, 0.1669, 0.08754, 0.2375, 0.1292]): _vg.add([_i], _w, 'REPLACE')
_vg = ob_cube.vertex_groups.new(name='Left Arm Up')
for _i, _w in zip([3, 5, 7, 13, 15, 43, 44, 45, 46, 47, 52, 53, 54, 55, 56, 57, 60, 61, 62, 63, 64, 65, 66, 69, 70, 72, 97, 98, 99, 100, 101, 110, 112, 113, 115, 134, 140, 141, 149, 151, 152, 160, 162, 163, 164, 168, 169, 170, 171, 172, 173, 175, 177, 179, 186, 187, 192, 220, 228, 229, 230, 231, 233, 234, 236, 237, 244, 245, 247], [0.9436, 0.06768, 0.9682, 0.127, 0.1633, 0.8844, 0.8536, 0.05053, 0.1636, 0.09928, 0.003521, 0.926, 0.931, 0.05745, 0.1381, 0.1386, 0.2869, 0.09638, 0.01104, 0.2899, 0.103, 0.01637, 0.02075, 0.09426, 0.03297, 0.03589, 0.5069, 0.5024, 0.03728, 0.1275, 0.06597, 0.00387, 0.0111, 0.009744, 0.08496, 0.6094, 0.9796, 0.9601, 0.01684, 0.01418, 0.1416, 0.0264, 0.01341, 0.828, 0.9752, 0.01513, 0.9748, 0.1057, 0.9737, 0.3194, 0.9726, 0.975, 0.9869, 0.04142, 0.5885, 0.9663, 0.06422, 0.5703, 0.3498, 0.3498, 0.3543, 0.5468, 0.03654, 0.1201, 0.06403, 0.1605, 0.1966, 0.2353, 0.63]): _vg.add([_i], _w, 'REPLACE')
_vg = ob_cube.vertex_groups.new(name='Left Arm Down')
for _i, _w in zip([48, 49, 50, 51, 58, 59, 116, 117, 118, 119, 120, 121, 122, 123, 125, 126, 127, 135, 136, 137, 138, 147, 149, 151, 154, 156, 160, 162, 165, 166, 167, 173, 179, 187, 195, 196, 197, 198, 199, 200, 204, 205, 206, 207, 208, 209, 210, 211, 212, 213, 214, 215, 216], [0.2008, 0.1355, 0.9044, 0.2458, 0.8228, 0.5166, 0.027, 0.05762, 0.12, 0.2246, 0.1028, 0.1122, 0.01076, 0.02256, 0.04576, 0.0006937, 0.02576, 0.06473, 0.07467, 0.113, 0.1128, 0.984, 0.9658, 0.9674, 0.981, 0.9936, 0.9611, 0.9678, 0.1184, 0.4655, 0.9772, 0.0001495, 0.9539, 0.009447, 0.06176, 0.1605, 0.9852, 0.04922, 0.01756, 0.9986, 0.0702, 0.1065, 0.9955, 0.9832, 0.9871, 0.9832, 0.9835, 0.1011, 0.1006, 0.1377, 0.1237, 0.1027, 0.1386]): _vg.add([_i], _w, 'REPLACE')
_vg = ob_cube.vertex_groups.new(name='Left Arm Fingers')
for _i, _w in zip([48, 49, 50, 51, 58, 59, 116, 117, 118, 119, 120, 121, 122, 123, 124, 125, 126, 127, 128, 129, 130, 131, 132, 133, 135, 136, 137, 138, 165, 166, 195, 196, 198, 199, 201, 202, 203, 204, 205, 211, 212, 213, 214, 215, 216], [0.7991, 0.8645, 0.0956, 0.7541, 0.1772, 0.4834, 0.9615, 0.9424, 0.88, 0.7754, 0.8972, 0.8878, 0.9696, 0.9637, 0.9891, 0.9521, 0.9747, 0.9621, 0.9985, 0.9974, 1.0, 0.9919, 0.9989, 0.9938, 0.9353, 0.9253, 0.887, 0.8872, 0.8816, 0.5345, 0.9382, 0.8395, 0.9504, 0.9662, 0.9977, 0.9951, 0.9994, 0.9298, 0.8935, 0.8989, 0.8994, 0.8623, 0.8763, 0.8973, 0.8614]): _vg.add([_i], _w, 'REPLACE')
_vg = ob_cube.vertex_groups.new(name='Right Arm Up')
for _i, _w in zip([5, 42, 45, 52, 55, 56, 66, 67, 96, 99, 113, 307, 309, 313, 315, 336, 337, 338, 339, 344, 345, 346, 347, 350, 351, 352, 353, 354, 355, 356, 357, 358, 359, 360, 374, 375, 376, 377, 382, 383, 384, 385, 404, 410, 411, 418, 420, 421, 429, 431, 432, 433, 437, 438, 439, 440, 441, 442, 444, 446, 448, 455, 456, 461, 489, 497, 498, 499, 500, 501, 502, 503, 504, 505, 506, 513, 514, 516], [0.09156, 0.02036, 0.06833, 0.02912, 0.08082, 0.01535, 0.04247, 0.003593, 0.003124, 0.05778, 0.03416, 0.9694, 0.952, 0.1913, 0.2094, 0.9014, 0.8326, 0.2169, 0.1658, 0.9663, 0.9061, 0.1999, 0.2021, 0.3286, 0.1237, 0.04004, 0.3181, 0.1262, 0.04493, 0.1213, 0.05549, 0.0007219, 0.0791, 0.01637, 0.5453, 0.5184, 0.1654, 0.1171, 0.05219, 0.0615, 0.07365, 0.1207, 0.6839, 0.9801, 0.969, 0.008463, 0.004812, 0.2117, 0.0217, 0.0139, 0.8189, 0.9665, 0.04434, 0.9819, 0.131, 0.9609, 0.3503, 0.9825, 0.9626, 0.9826, 0.03005, 0.6013, 0.9549, 0.1068, 0.6338, 0.4328, 0.5472, 0.5213, 0.6553, 0.003362, 0.06987, 0.1824, 0.01988, 0.08307, 0.1938, 0.3034, 0.2831, 0.6953]): _vg.add([_i], _w, 'REPLACE')
_vg = ob_cube.vertex_groups.new(name='Right Arm Down')
for _i, _w in zip([340, 341, 343, 349, 417, 418, 420, 423, 425, 429, 431, 433, 434, 436, 440, 444, 448, 456, 466, 469, 475, 476, 477, 478, 479], [0.002752, 0.004985, 0.02927, 0.03532, 0.982, 0.9696, 0.9721, 0.9815, 0.9898, 0.9631, 0.9673, 0.01226, 0.04536, 0.9658, 0.01417, 0.01516, 0.9595, 0.02885, 0.9763, 0.9965, 0.9921, 0.9694, 0.9697, 0.9783, 0.9781]): _vg.add([_i], _w, 'REPLACE')
_vg = ob_cube.vertex_groups.new(name='Right Arm Fingers')
for _i, _w in zip([340, 341, 342, 343, 348, 349, 386, 387, 388, 389, 390, 391, 392, 393, 394, 395, 396, 397, 398, 399, 400, 401, 402, 403, 405, 406, 407, 408, 434, 435, 436, 464, 465, 467, 468, 470, 471, 472, 473, 474, 476, 477, 480, 481, 482, 483, 484, 485], [0.9736, 0.9725, 0.9899, 0.9603, 0.9922, 0.9573, 0.9895, 0.9873, 0.9991, 0.9955, 0.9867, 0.9863, 0.9952, 0.9941, 0.9998, 0.9986, 0.9961, 0.9957, 0.9996, 0.9993, 0.9999, 0.9996, 0.9997, 0.9993, 0.9895, 0.988, 0.9875, 0.9865, 0.9523, 0.9806, 0.01686, 0.983, 0.9906, 0.9913, 0.9977, 0.9994, 0.9996, 0.9998, 0.9879, 0.9798, 0.008921, 0.01027, 0.9877, 0.9872, 0.9864, 0.9864, 0.9873, 0.986]): _vg.add([_i], _w, 'REPLACE')
_vg = ob_cube.vertex_groups.new(name='Bone.001')
for _i, _w in zip([0, 2, 4, 5, 6, 8, 9, 11, 12, 14, 16, 17, 42, 43, 44, 45, 46, 47, 52, 55, 56, 57, 60, 61, 62, 63, 64, 65, 66, 67, 68, 69, 70, 71, 72, 73, 74, 75, 76, 77, 78, 79, 80, 81, 82, 83, 84, 85, 86, 87, 88, 89, 90, 91, 92, 93, 94, 95, 96, 97, 98, 99, 100, 101, 139, 142, 143, 148, 150, 163, 168, 170, 172, 174, 176, 178, 180, 181, 182, 183, 184, 185, 186, 217, 218, 219, 221, 228, 229, 230, 231, 232, 233, 234, 235, 236, 237, 238, 239, 240, 241, 242, 243, 244, 245, 306, 308, 312, 314, 316, 317, 336, 337, 338, 339, 346, 347, 350, 351, 352, 353, 354, 355, 356, 357, 358, 359, 360, 361, 362, 363, 364, 365, 366, 367, 368, 369, 370, 371, 372, 373, 374, 375, 376, 377, 409, 412, 413, 419, 432, 437, 439, 441, 443, 445, 447, 449, 450, 451, 452, 453, 454, 455, 486, 487, 488, 490, 497, 498, 499, 500, 501, 502, 503, 504, 505, 506, 507, 508, 509, 510, 511, 512, 513, 514], [0.9623, 0.8386, 0.8734, 0.0306, 0.8175, 0.009446, 0.4809, 0.3419, 0.9388, 0.8768, 0.2324, 0.2148, 0.08795, 0.01612, 0.02902, 0.1046, 0.09785, 0.108, 0.0009061, 0.05664, 0.05069, 0.0166, 0.3153, 0.7313, 0.8702, 0.2826, 0.6984, 0.8547, 0.2807, 0.6806, 0.8465, 0.2707, 0.7125, 0.869, 0.6393, 0.9013, 0.9625, 0.9808, 0.9282, 0.6762, 0.6605, 0.2232, 0.05553, 0.6195, 0.7439, 0.8839, 0.8408, 0.7486, 0.5631, 0.07922, 0.2555, 0.6464, 0.7992, 0.6622, 0.4772, 0.8439, 0.6671, 0.5184, 0.2363, 0.1859, 0.1616, 0.1702, 0.162, 0.2585, 0.8207, 0.9954, 0.9434, 0.4232, 0.2156, 0.0578, 0.8611, 0.7147, 0.2968, 0.6406, 0.2128, 0.03927, 0.9972, 0.949, 0.9851, 0.9171, 0.7528, 0.5506, 0.1592, 0.8467, 0.05713, 0.8912, 0.08508, 0.0882, 0.1009, 0.04219, 0.03212, 0.9218, 0.8182, 0.3743, 0.8663, 0.7164, 0.2822, 0.6919, 0.3036, 0.1591, 0.7458, 0.3151, 0.21, 0.2159, 0.1673, 0.6204, 0.5345, 0.8226, 0.6391, 0.185, 0.1414, 0.01229, 0.04391, 0.1032, 0.08955, 0.05396, 0.01434, 0.2873, 0.6568, 0.756, 0.2729, 0.6331, 0.7307, 0.2714, 0.6772, 0.7868, 0.3327, 0.8162, 0.9036, 0.3363, 0.1261, 0.03019, 0.03863, 0.1293, 0.306, 0.4756, 0.293, 0.1866, 0.5724, 0.3127, 0.2478, 0.169, 0.1614, 0.1668, 0.1789, 0.558, 0.7891, 0.7968, 0.1727, 0.06126, 0.7396, 0.6437, 0.2803, 0.3067, 0.1153, 0.01693, 0.5622, 0.6635, 0.3089, 0.4012, 0.258, 0.3394, 0.1537, 0.561, 0.00909, 0.7162, 0.05205, 0.09413, 0.08625, 0.0506, 0.01666, 0.8307, 0.7346, 0.3042, 0.7546, 0.6623, 0.2795, 0.3311, 0.1389, 0.06189, 0.3888, 0.1619, 0.1027, 0.179, 0.1715]): _vg.add([_i], _w, 'REPLACE')
_vg = ob_cube.vertex_groups.new(name='Left Leg Up')
for _i, _w in zip([2, 6, 8, 9, 10, 11, 12, 14, 16, 17, 62, 65, 78, 79, 80, 81, 82, 84, 85, 86, 87, 88, 89, 90, 91, 92, 93, 94, 95, 139, 146, 148, 150, 168, 174, 176, 178, 183, 184, 185, 217, 218, 219, 221, 232, 235, 238, 239, 240, 241, 242, 243, 248, 249, 250, 251, 252, 253, 254, 255, 256, 257, 258, 259, 260, 261, 262, 263, 264, 265, 266, 267, 268, 269, 270, 271, 280, 281, 282, 283, 284, 285, 286, 287, 316, 317, 370, 373, 419, 450, 451, 452, 453, 454], [0.1292, 0.1442, 0.9646, 0.2112, 0.9783, 0.2939, 0.03836, 0.07092, 0.6597, 0.6453, 0.03199, 0.03826, 0.3218, 0.7692, 0.9406, 0.1393, 0.06292, 0.008871, 0.05591, 0.1556, 0.9157, 0.7341, 0.3328, 0.1563, 0.2782, 0.4379, 0.1238, 0.2692, 0.3917, 0.1442, 0.9856, 0.2338, 0.6226, 0.03799, 0.3408, 0.7797, 0.9528, 0.0156, 0.1205, 0.2735, 0.1119, 0.9188, 0.08828, 0.8895, 0.0002856, 0.01856, 0.2821, 0.6776, 0.822, 0.2361, 0.6648, 0.762, 0.974, 0.9955, 0.9918, 0.9748, 0.9711, 0.9972, 0.9856, 0.9787, 0.9924, 0.991, 0.9981, 0.9949, 0.995, 0.9909, 0.9988, 0.997, 0.9273, 0.9324, 0.9681, 0.9536, 0.9516, 0.931, 0.9775, 0.9696, 0.01436, 0.002032, 0.04872, 0.01011, 0.03671, 0.02389, 0.02613, 0.03426, 0.06558, 0.09334, 0.02825, 0.04425, 0.09789, 0.0005182, 0.01142, 0.02771, 0.08049, 0.1028]): _vg.add([_i], _w, 'REPLACE')
_vg = ob_cube.vertex_groups.new(name='Left Leg Down')
for _i, _w in zip([18, 19, 20, 21, 26, 27, 28, 29, 153, 155, 159, 161, 223, 224, 225, 246, 264, 265, 266, 267, 268, 269, 271, 272, 273, 274, 275, 276, 277, 278, 279, 280, 281, 282, 283, 284, 285, 286, 287, 288, 289, 290, 291, 292, 293, 294, 295, 296, 297, 298, 299, 302, 303, 305], [0.05375, 0.4078, 0.0236, 0.3909, 0.8862, 0.2699, 0.3147, 0.8381, 0.1524, 0.1349, 0.6678, 0.7549, 0.4239, 0.8977, 0.1704, 0.1088, 0.07254, 0.06737, 0.01373, 0.04251, 0.04654, 0.06881, 0.01061, 0.9982, 0.9965, 0.9961, 0.9962, 0.9978, 0.9955, 0.9972, 0.9967, 0.9677, 0.9739, 0.9506, 0.9699, 0.9565, 0.963, 0.9619, 0.9578, 0.9707, 0.9349, 0.8969, 0.8308, 0.9728, 0.8485, 0.8554, 0.9462, 0.4676, 0.06235, 0.1166, 0.4926, 0.2266, 0.2399, 0.5308]): _vg.add([_i], _w, 'REPLACE')
_vg = ob_cube.vertex_groups.new(name='Left Leg Foot')
for _i, _w in zip([18, 19, 20, 21, 26, 27, 28, 29, 30, 31, 32, 33, 153, 155, 159, 161, 222, 223, 224, 225, 226, 227, 246, 288, 289, 290, 291, 292, 293, 294, 295, 296, 297, 298, 299, 300, 301, 302, 303, 304, 305], [0.9462, 0.5922, 0.9632, 0.6091, 0.1138, 0.7301, 0.6853, 0.1619, 0.9971, 0.994, 0.9893, 0.9874, 0.8476, 0.8651, 0.3322, 0.2451, 0.9768, 0.5761, 0.1023, 0.8296, 0.9992, 0.9927, 0.8912, 0.008533, 0.06507, 0.103, 0.1692, 0.004314, 0.1515, 0.1445, 0.05379, 0.5324, 0.9377, 0.8834, 0.5074, 1.002, 0.9953, 0.7734, 0.7601, 0.9988, 0.4692]): _vg.add([_i], _w, 'REPLACE')
_vg = ob_cube.vertex_groups.new(name='Right Leg Up')
for _i, _w in zip([0, 4, 9, 11, 16, 17, 68, 81, 82, 83, 84, 85, 86, 90, 91, 92, 93, 94, 95, 143, 148, 150, 181, 183, 184, 185, 221, 243, 306, 308, 310, 311, 312, 314, 316, 317, 351, 352, 354, 355, 357, 358, 361, 362, 363, 364, 365, 366, 367, 368, 369, 370, 371, 372, 373, 409, 412, 413, 416, 419, 437, 439, 443, 445, 447, 449, 450, 451, 452, 453, 454, 486, 487, 488, 490, 501, 502, 504, 505, 507, 508, 509, 510, 511, 512, 517, 518, 519, 520, 521, 522, 523, 524, 525, 526, 527, 528, 529, 530, 531, 532, 533, 534, 535, 536, 537, 538, 539, 540, 549, 550, 551, 552, 553, 554, 555, 556], [0.0103, 0.08246, 0.3077, 0.3641, 0.1078, 0.1397, 0.02477, 0.241, 0.1928, 0.09726, 0.1228, 0.1943, 0.2812, 0.02067, 0.05747, 0.08448, 0.01016, 0.06299, 0.08962, 0.02571, 0.3428, 0.1616, 0.02408, 0.04974, 0.1266, 0.1758, 0.0007507, 0.005372, 0.3297, 0.4023, 0.9751, 0.9829, 0.1584, 0.2982, 0.7493, 0.7651, 0.04006, 0.1256, 0.05112, 0.1412, 0.01629, 0.0971, 0.04293, 0.6383, 0.8649, 0.9564, 0.9517, 0.8594, 0.6636, 0.4905, 0.6848, 0.7734, 0.4094, 0.6626, 0.7046, 0.3841, 0.1911, 0.1708, 0.9865, 0.7294, 0.1369, 0.0506, 0.6654, 0.875, 0.9635, 0.4192, 0.306, 0.6597, 0.5588, 0.6613, 0.5576, 0.3752, 0.9559, 0.253, 0.9336, 0.08691, 0.006968, 0.1257, 0.03849, 0.6397, 0.8508, 0.9305, 0.5949, 0.8279, 0.8833, 0.9853, 0.9966, 0.9935, 0.9847, 0.9843, 0.9972, 0.9924, 0.9852, 0.9947, 0.9944, 0.9973, 0.9964, 0.9961, 0.994, 0.9982, 0.9967, 0.9387, 0.9444, 0.9605, 0.9584, 0.9554, 0.9427, 0.9706, 0.9635, 0.004578, 0.01781, 0.05569, 0.004134, 0.0272, 0.03889, 0.0213, 0.03569]): _vg.add([_i], _w, 'REPLACE')
_vg = ob_cube.vertex_groups.new(name='Right Leg Down')
for _i, _w in zip([318, 319, 320, 321, 324, 325, 326, 327, 422, 424, 428, 430, 491, 492, 493, 494, 515, 533, 534, 535, 536, 537, 538, 539, 540, 541, 542, 543, 544, 545, 546, 547, 548, 549, 550, 551, 552, 553, 554, 555, 556, 557, 558, 559, 560, 561, 562, 563, 564, 565, 566, 567, 568, 571, 572, 574], [0.0764, 0.4145, 0.06003, 0.3955, 0.8998, 0.7095, 0.7089, 0.8639, 0.1638, 0.1501, 0.7935, 0.8349, 0.009558, 0.4267, 0.9024, 0.2655, 0.1129, 0.06121, 0.05557, 0.0288, 0.03301, 0.03911, 0.05725, 0.0088, 0.02272, 0.9987, 0.9977, 0.9967, 0.9972, 0.9981, 0.9975, 0.9978, 0.9969, 0.9726, 0.9661, 0.9443, 0.9729, 0.9613, 0.9555, 0.9643, 0.9571, 0.9771, 0.9591, 0.9424, 0.8722, 0.9764, 0.9234, 0.9255, 0.9618, 0.4756, 0.1317, 0.2048, 0.5025, 0.2663, 0.2759, 0.5326]): _vg.add([_i], _w, 'REPLACE')
_vg = ob_cube.vertex_groups.new(name='Right Leg Foot')
for _i, _w in zip([318, 319, 320, 321, 324, 325, 326, 327, 328, 329, 330, 331, 422, 424, 428, 430, 491, 492, 493, 494, 495, 496, 515, 558, 559, 560, 562, 563, 564, 565, 566, 567, 568, 569, 570, 571, 572, 573, 574], [0.9236, 0.5855, 0.94, 0.6045, 0.1002, 0.2905, 0.2911, 0.1361, 0.9962, 0.9918, 0.9801, 0.9784, 0.8362, 0.8499, 0.2065, 0.1651, 0.9702, 0.5733, 0.09755, 0.7345, 0.9993, 0.9943, 0.8871, 0.03165, 0.0575, 0.1277, 0.07658, 0.07448, 0.02627, 0.5244, 0.8683, 0.7952, 0.4975, 1.01, 0.9927, 0.7337, 0.7241, 0.9993, 0.4674]): _vg.add([_i], _w, 'REPLACE')
_m = ob_cube.modifiers.new('Armature', 'ARMATURE')
_m = ob_cube.modifiers.new('Armature.001', 'ARMATURE')
_m.object = ob_armature_001

# ---- collection membership
col_collection_1.objects.link(ob_armature_001)
col_collection_1.objects.link(ob_cube)

# ---- scene / render settings (as saved in the file)
scene.frame_start = 1; scene.frame_end = 240; scene.frame_set(21)
scene.render.engine = 'BLENDER_EEVEE_NEXT'
scene.render.resolution_percentage = 50
scene.render.dither_intensity = 0.0
scene.cycles.use_denoising = False
scene.cycles.samples = 128
scene.cycles.sampling_pattern = 'TABULATED_SOBOL'
scene.cycles.light_sampling_threshold = 0.0
scene.cycles.use_adaptive_sampling = False
scene.cycles.use_light_tree = False
scene.cycles.blur_glossy = 0.0
scene.cycles.sample_clamp_indirect = 0.0
scene.view_settings.view_transform = 'Standard'
bpy.context.view_layer.update()

# ---- added for rendering (the .blend has no active camera and no usable light): camera, sun
cam_auto = bpy.data.cameras.new('AutoCamera')
cam_auto.lens = 50.0
cam_auto.sensor_width = 36.0
cam_auto.clip_end = 1000.0
ob_auto_camera = bpy.data.objects.new('AutoCamera', cam_auto)
scene.collection.objects.link(ob_auto_camera)
ob_auto_camera.location = (0.998791, -1.30668, 1.24538)
ob_auto_camera.rotation_euler = (1.09748, -7.21219e-08, 0.694738)
scene.camera = ob_auto_camera
light_auto_sun = bpy.data.lights.new('AutoSun', 'SUN')
light_auto_sun.energy = 3.0
light_auto_sun.angle = 0.0523599
ob_auto_sun = bpy.data.objects.new('AutoSun', light_auto_sun)
scene.collection.objects.link(ob_auto_sun)
ob_auto_sun.rotation_euler = (0.872665, 0.174533, 0.523599)
bpy.context.view_layer.update()
